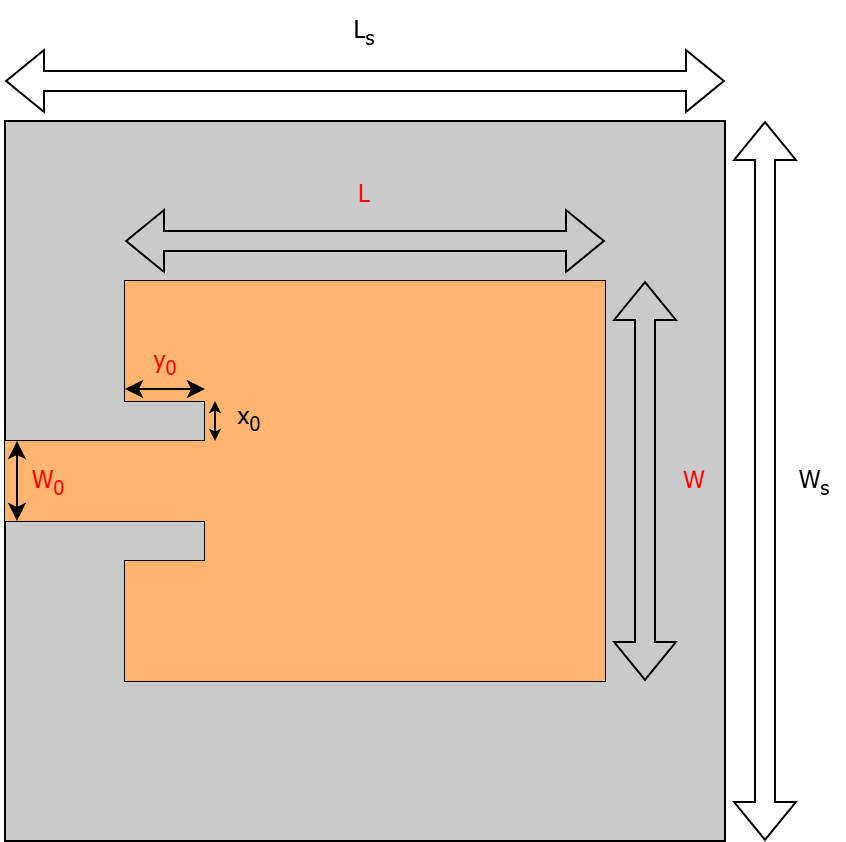

The diagram above was exported from draw.io. Its source (the exported page's mxGraphModel, read from the mxfile embedded in the PNG):
<mxGraphModel dx="1042" dy="626" grid="1" gridSize="10" guides="1" tooltips="1" connect="1" arrows="1" fold="1" page="1" pageScale="1" pageWidth="827" pageHeight="1169" math="0" shadow="0">
  <root>
    <mxCell id="0" />
    <mxCell id="1" parent="0" />
    <mxCell id="2" value="" style="rounded=0;whiteSpace=wrap;html=1;fillColor=#CACACA;" vertex="1" parent="1">
      <mxGeometry x="480" y="80" width="360" height="360" as="geometry" />
    </mxCell>
    <mxCell id="3" value="&lt;font style=&quot;color: rgb(0, 0, 0);&quot; face=&quot;Tahoma&quot;&gt;L&lt;sub&gt;s&lt;/sub&gt;&lt;/font&gt;" style="text;html=1;whiteSpace=wrap;strokeColor=none;fillColor=none;align=center;verticalAlign=middle;rounded=0;fontColor=light-dark(#fd0000, #ededed);" vertex="1" parent="1">
      <mxGeometry x="620" y="20" width="80" height="30" as="geometry" />
    </mxCell>
    <mxCell id="4" value="W&lt;sub&gt;s&lt;/sub&gt;" style="text;html=1;whiteSpace=wrap;strokeColor=none;fillColor=none;align=center;verticalAlign=middle;rounded=0;fontFamily=Tahoma;rotation=0;" vertex="1" parent="1">
      <mxGeometry x="870" y="244.5" width="30" height="31" as="geometry" />
    </mxCell>
    <mxCell id="5" value="" style="endArrow=none;html=1;rounded=0;" edge="1" parent="1">
      <mxGeometry width="50" height="50" relative="1" as="geometry">
        <mxPoint x="480" y="280" as="sourcePoint" />
        <mxPoint x="480" y="280" as="targetPoint" />
        <Array as="points">
          <mxPoint x="480" y="240" />
          <mxPoint x="580" y="240" />
          <mxPoint x="580" y="220" />
          <mxPoint x="540" y="220" />
          <mxPoint x="540" y="160" />
          <mxPoint x="780" y="160" />
          <mxPoint x="780" y="360" />
          <mxPoint x="540" y="360" />
          <mxPoint x="540" y="300" />
          <mxPoint x="580" y="300" />
          <mxPoint x="580" y="280" />
        </Array>
      </mxGeometry>
    </mxCell>
    <mxCell id="6" value="" style="shape=flexArrow;endArrow=classic;startArrow=classic;html=1;rounded=0;" edge="1" parent="1">
      <mxGeometry width="100" height="100" relative="1" as="geometry">
        <mxPoint x="480" y="60" as="sourcePoint" />
        <mxPoint x="840" y="60" as="targetPoint" />
      </mxGeometry>
    </mxCell>
    <mxCell id="7" value="" style="shape=flexArrow;endArrow=classic;startArrow=classic;html=1;rounded=0;" edge="1" parent="1">
      <mxGeometry width="100" height="100" relative="1" as="geometry">
        <mxPoint x="860" y="80" as="sourcePoint" />
        <mxPoint x="860" y="440" as="targetPoint" />
      </mxGeometry>
    </mxCell>
    <mxCell id="8" value="" style="shape=flexArrow;endArrow=classic;startArrow=classic;html=1;rounded=0;" edge="1" parent="1">
      <mxGeometry width="100" height="100" relative="1" as="geometry">
        <mxPoint x="540" y="140" as="sourcePoint" />
        <mxPoint x="780" y="140" as="targetPoint" />
      </mxGeometry>
    </mxCell>
    <mxCell id="9" value="L" style="text;html=1;whiteSpace=wrap;strokeColor=none;fillColor=none;align=center;verticalAlign=middle;rounded=0;fontFamily=Tahoma;fontColor=#FF0101;" vertex="1" parent="1">
      <mxGeometry x="615" y="100" width="90" height="31" as="geometry" />
    </mxCell>
    <mxCell id="10" value="" style="shape=flexArrow;endArrow=classic;startArrow=classic;html=1;rounded=0;" edge="1" parent="1">
      <mxGeometry width="100" height="100" relative="1" as="geometry">
        <mxPoint x="800" y="160" as="sourcePoint" />
        <mxPoint x="800" y="360" as="targetPoint" />
      </mxGeometry>
    </mxCell>
    <mxCell id="11" value="W" style="text;html=1;whiteSpace=wrap;strokeColor=none;fillColor=none;align=center;verticalAlign=middle;rounded=0;fontFamily=Tahoma;rotation=-1;fontColor=#FF0101;" vertex="1" parent="1">
      <mxGeometry x="810" y="243.5" width="30" height="31" as="geometry" />
    </mxCell>
    <mxCell id="12" value="" style="rounded=0;whiteSpace=wrap;html=1;fillColor=#FFB570;strokeColor=none;" vertex="1" parent="1">
      <mxGeometry x="540" y="160" width="240" height="60" as="geometry" />
    </mxCell>
    <mxCell id="13" value="" style="rounded=0;whiteSpace=wrap;html=1;fillColor=#FFB570;strokeColor=none;" vertex="1" parent="1">
      <mxGeometry x="580" y="180" width="200" height="180" as="geometry" />
    </mxCell>
    <mxCell id="14" value="" style="rounded=0;whiteSpace=wrap;html=1;fillColor=#FFB570;strokeColor=none;" vertex="1" parent="1">
      <mxGeometry x="540" y="300" width="70" height="60" as="geometry" />
    </mxCell>
    <mxCell id="15" value="" style="rounded=0;whiteSpace=wrap;html=1;fillColor=#FFB570;strokeColor=none;" vertex="1" parent="1">
      <mxGeometry x="480" y="240" width="150" height="40" as="geometry" />
    </mxCell>
    <mxCell id="16" value="y&lt;sub&gt;0&lt;/sub&gt;" style="text;html=1;whiteSpace=wrap;strokeColor=none;fillColor=none;align=center;verticalAlign=middle;rounded=0;fontFamily=Tahoma;fontSize=12;fontColor=#FF0101;" vertex="1" parent="1">
      <mxGeometry x="548" y="190" width="25" height="20" as="geometry" />
    </mxCell>
    <mxCell id="17" value="" style="endArrow=classic;startArrow=classic;html=1;rounded=0;" edge="1" parent="1">
      <mxGeometry width="50" height="50" relative="1" as="geometry">
        <mxPoint x="540" y="214" as="sourcePoint" />
        <mxPoint x="580" y="214" as="targetPoint" />
      </mxGeometry>
    </mxCell>
    <mxCell id="18" value="x&lt;sub&gt;0&lt;/sub&gt;" style="text;html=1;whiteSpace=wrap;strokeColor=none;fillColor=none;align=center;verticalAlign=middle;rounded=0;fontFamily=Tahoma;" vertex="1" parent="1">
      <mxGeometry x="590" y="220" width="25" height="15" as="geometry" />
    </mxCell>
    <mxCell id="19" value="" style="endArrow=classic;startArrow=classic;html=1;rounded=0;startSize=3;endSize=3;" edge="1" parent="1">
      <mxGeometry width="50" height="50" relative="1" as="geometry">
        <mxPoint x="585" y="240" as="sourcePoint" />
        <mxPoint x="585" y="220" as="targetPoint" />
      </mxGeometry>
    </mxCell>
    <mxCell id="20" value="" style="endArrow=classic;startArrow=classic;html=1;rounded=0;" edge="1" parent="1">
      <mxGeometry width="50" height="50" relative="1" as="geometry">
        <mxPoint x="486" y="280" as="sourcePoint" />
        <mxPoint x="486" y="240" as="targetPoint" />
      </mxGeometry>
    </mxCell>
    <mxCell id="21" value="W&lt;sub&gt;0&lt;/sub&gt;" style="text;html=1;whiteSpace=wrap;strokeColor=none;fillColor=none;align=center;verticalAlign=middle;rounded=0;fontFamily=Tahoma;fontColor=#FF0101;" vertex="1" parent="1">
      <mxGeometry x="490" y="250" width="24" height="20" as="geometry" />
    </mxCell>
  </root>
</mxGraphModel>